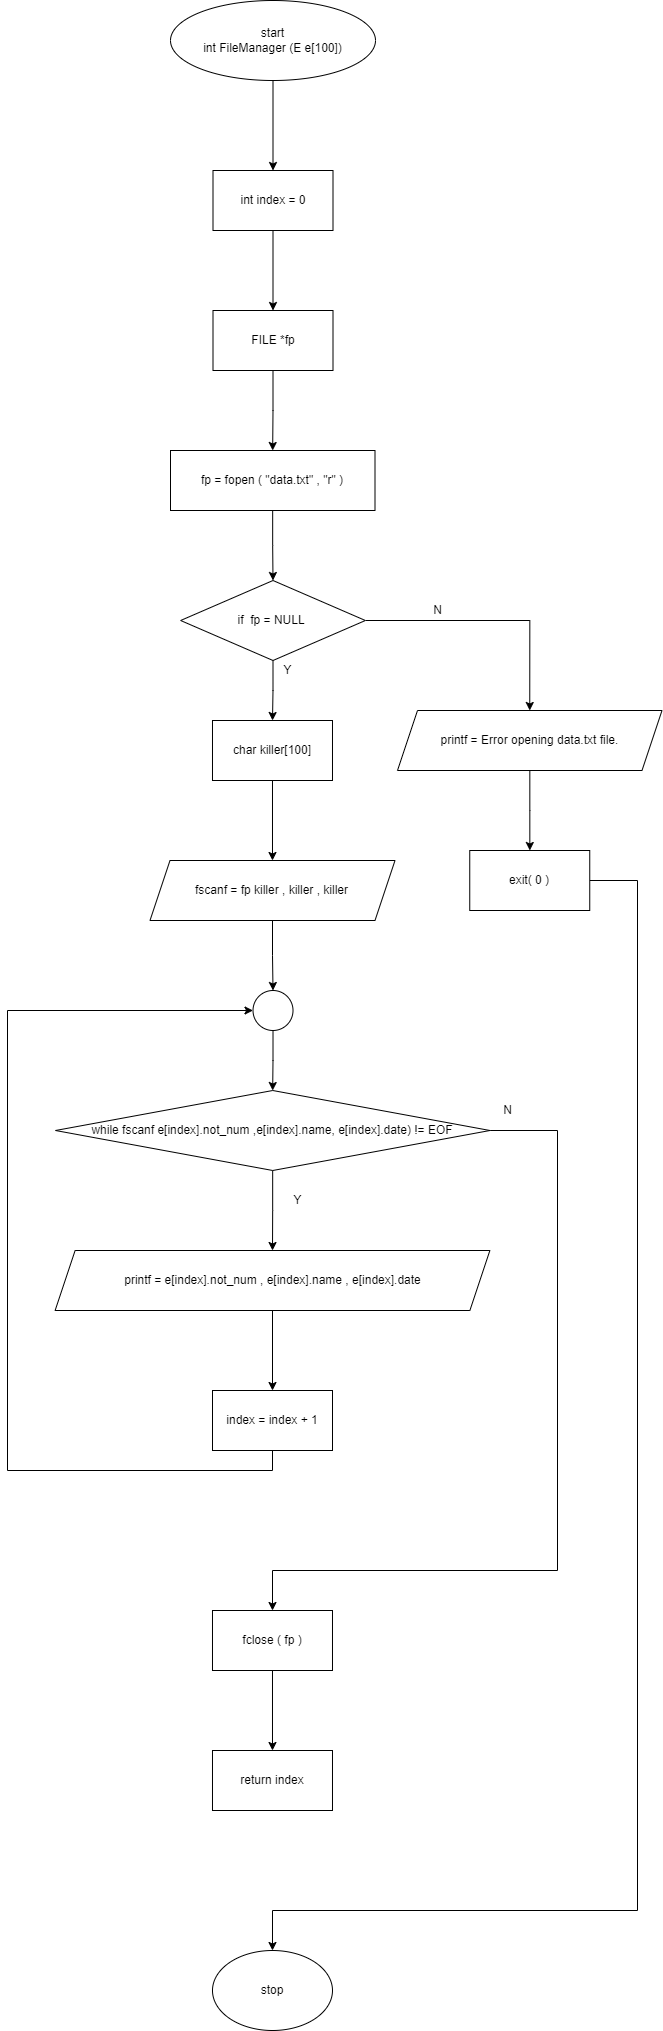

The diagram above was exported from draw.io. Its source (the exported page's mxGraphModel, read from the mxfile embedded in the PNG):
<mxGraphModel dx="2130" dy="1068" grid="1" gridSize="10" guides="1" tooltips="1" connect="1" arrows="1" fold="1" page="1" pageScale="1" pageWidth="850" pageHeight="1100" math="0" shadow="0">
  <root>
    <mxCell id="0" />
    <mxCell id="1" parent="0" />
    <mxCell id="nJgD3qDaYFiC8IAwUQfG-3" value="" style="edgeStyle=orthogonalEdgeStyle;rounded=0;orthogonalLoop=1;jettySize=auto;html=1;" parent="1" source="nJgD3qDaYFiC8IAwUQfG-1" target="nJgD3qDaYFiC8IAwUQfG-2" edge="1">
      <mxGeometry relative="1" as="geometry" />
    </mxCell>
    <mxCell id="nJgD3qDaYFiC8IAwUQfG-1" value="start&lt;br&gt;int FileManager (E e[100])" style="ellipse;whiteSpace=wrap;html=1;" parent="1" vertex="1">
      <mxGeometry x="323" y="40" width="205" height="80" as="geometry" />
    </mxCell>
    <mxCell id="yA9n61bRYCXpLbxobxVZ-2" value="" style="edgeStyle=orthogonalEdgeStyle;rounded=0;orthogonalLoop=1;jettySize=auto;html=1;" parent="1" source="nJgD3qDaYFiC8IAwUQfG-2" target="yA9n61bRYCXpLbxobxVZ-1" edge="1">
      <mxGeometry relative="1" as="geometry" />
    </mxCell>
    <mxCell id="nJgD3qDaYFiC8IAwUQfG-2" value="int index = 0" style="whiteSpace=wrap;html=1;" parent="1" vertex="1">
      <mxGeometry x="365.5" y="210" width="120" height="60" as="geometry" />
    </mxCell>
    <mxCell id="yA9n61bRYCXpLbxobxVZ-4" value="" style="edgeStyle=orthogonalEdgeStyle;rounded=0;orthogonalLoop=1;jettySize=auto;html=1;" parent="1" source="yA9n61bRYCXpLbxobxVZ-1" target="yA9n61bRYCXpLbxobxVZ-3" edge="1">
      <mxGeometry relative="1" as="geometry" />
    </mxCell>
    <mxCell id="yA9n61bRYCXpLbxobxVZ-1" value="FILE *fp" style="whiteSpace=wrap;html=1;" parent="1" vertex="1">
      <mxGeometry x="365.5" y="350" width="120" height="60" as="geometry" />
    </mxCell>
    <mxCell id="yA9n61bRYCXpLbxobxVZ-6" value="" style="edgeStyle=orthogonalEdgeStyle;rounded=0;orthogonalLoop=1;jettySize=auto;html=1;" parent="1" source="yA9n61bRYCXpLbxobxVZ-3" target="yA9n61bRYCXpLbxobxVZ-5" edge="1">
      <mxGeometry relative="1" as="geometry" />
    </mxCell>
    <mxCell id="yA9n61bRYCXpLbxobxVZ-3" value="fp = fopen ( &quot;data.txt&quot; , &quot;r&quot; )" style="whiteSpace=wrap;html=1;" parent="1" vertex="1">
      <mxGeometry x="323" y="490" width="204.5" height="60" as="geometry" />
    </mxCell>
    <mxCell id="yA9n61bRYCXpLbxobxVZ-9" style="edgeStyle=orthogonalEdgeStyle;rounded=0;orthogonalLoop=1;jettySize=auto;html=1;entryX=0.5;entryY=0;entryDx=0;entryDy=0;" parent="1" source="yA9n61bRYCXpLbxobxVZ-5" target="yA9n61bRYCXpLbxobxVZ-7" edge="1">
      <mxGeometry relative="1" as="geometry" />
    </mxCell>
    <mxCell id="yA9n61bRYCXpLbxobxVZ-15" value="" style="edgeStyle=orthogonalEdgeStyle;rounded=0;orthogonalLoop=1;jettySize=auto;html=1;" parent="1" source="yA9n61bRYCXpLbxobxVZ-5" target="yA9n61bRYCXpLbxobxVZ-14" edge="1">
      <mxGeometry relative="1" as="geometry" />
    </mxCell>
    <mxCell id="yA9n61bRYCXpLbxobxVZ-5" value="if&amp;nbsp; fp = NULL&amp;nbsp;" style="rhombus;whiteSpace=wrap;html=1;" parent="1" vertex="1">
      <mxGeometry x="333.13" y="620" width="184.75" height="80" as="geometry" />
    </mxCell>
    <mxCell id="yA9n61bRYCXpLbxobxVZ-12" value="" style="edgeStyle=orthogonalEdgeStyle;rounded=0;orthogonalLoop=1;jettySize=auto;html=1;" parent="1" source="yA9n61bRYCXpLbxobxVZ-7" target="yA9n61bRYCXpLbxobxVZ-11" edge="1">
      <mxGeometry relative="1" as="geometry" />
    </mxCell>
    <mxCell id="yA9n61bRYCXpLbxobxVZ-7" value="printf = Error opening data.txt file." style="shape=parallelogram;perimeter=parallelogramPerimeter;whiteSpace=wrap;html=1;fixedSize=1;" parent="1" vertex="1">
      <mxGeometry x="550" y="750" width="264.5" height="60" as="geometry" />
    </mxCell>
    <mxCell id="yA9n61bRYCXpLbxobxVZ-35" style="edgeStyle=orthogonalEdgeStyle;rounded=0;orthogonalLoop=1;jettySize=auto;html=1;entryX=0.5;entryY=0;entryDx=0;entryDy=0;" parent="1" source="yA9n61bRYCXpLbxobxVZ-11" target="yA9n61bRYCXpLbxobxVZ-34" edge="1">
      <mxGeometry relative="1" as="geometry">
        <Array as="points">
          <mxPoint x="790" y="920" />
          <mxPoint x="790" y="1950" />
        </Array>
      </mxGeometry>
    </mxCell>
    <mxCell id="yA9n61bRYCXpLbxobxVZ-11" value="exit( 0 )" style="whiteSpace=wrap;html=1;" parent="1" vertex="1">
      <mxGeometry x="622.25" y="890" width="120" height="60" as="geometry" />
    </mxCell>
    <mxCell id="yA9n61bRYCXpLbxobxVZ-17" value="" style="edgeStyle=orthogonalEdgeStyle;rounded=0;orthogonalLoop=1;jettySize=auto;html=1;" parent="1" source="yA9n61bRYCXpLbxobxVZ-14" target="yA9n61bRYCXpLbxobxVZ-16" edge="1">
      <mxGeometry relative="1" as="geometry" />
    </mxCell>
    <mxCell id="yA9n61bRYCXpLbxobxVZ-14" value="char killer[100]" style="whiteSpace=wrap;html=1;" parent="1" vertex="1">
      <mxGeometry x="364.995" y="760" width="120" height="60" as="geometry" />
    </mxCell>
    <mxCell id="yA9n61bRYCXpLbxobxVZ-20" style="edgeStyle=orthogonalEdgeStyle;rounded=0;orthogonalLoop=1;jettySize=auto;html=1;entryX=0.5;entryY=0;entryDx=0;entryDy=0;" parent="1" source="yA9n61bRYCXpLbxobxVZ-16" target="yA9n61bRYCXpLbxobxVZ-18" edge="1">
      <mxGeometry relative="1" as="geometry" />
    </mxCell>
    <mxCell id="yA9n61bRYCXpLbxobxVZ-16" value="fscanf = fp&amp;nbsp;killer , killer , killer" style="shape=parallelogram;perimeter=parallelogramPerimeter;whiteSpace=wrap;html=1;fixedSize=1;" parent="1" vertex="1">
      <mxGeometry x="302.49" y="900" width="245.01" height="60" as="geometry" />
    </mxCell>
    <mxCell id="yA9n61bRYCXpLbxobxVZ-22" value="" style="edgeStyle=orthogonalEdgeStyle;rounded=0;orthogonalLoop=1;jettySize=auto;html=1;" parent="1" source="yA9n61bRYCXpLbxobxVZ-18" target="yA9n61bRYCXpLbxobxVZ-21" edge="1">
      <mxGeometry relative="1" as="geometry" />
    </mxCell>
    <mxCell id="yA9n61bRYCXpLbxobxVZ-18" value="" style="ellipse;whiteSpace=wrap;html=1;aspect=fixed;" parent="1" vertex="1">
      <mxGeometry x="405.51" y="1030" width="40" height="40" as="geometry" />
    </mxCell>
    <mxCell id="yA9n61bRYCXpLbxobxVZ-24" value="" style="edgeStyle=orthogonalEdgeStyle;rounded=0;orthogonalLoop=1;jettySize=auto;html=1;" parent="1" source="yA9n61bRYCXpLbxobxVZ-21" target="yA9n61bRYCXpLbxobxVZ-23" edge="1">
      <mxGeometry relative="1" as="geometry" />
    </mxCell>
    <mxCell id="yA9n61bRYCXpLbxobxVZ-30" value="" style="edgeStyle=orthogonalEdgeStyle;rounded=0;orthogonalLoop=1;jettySize=auto;html=1;" parent="1" source="yA9n61bRYCXpLbxobxVZ-21" target="yA9n61bRYCXpLbxobxVZ-29" edge="1">
      <mxGeometry relative="1" as="geometry">
        <Array as="points">
          <mxPoint x="710" y="1170" />
          <mxPoint x="710" y="1610" />
        </Array>
      </mxGeometry>
    </mxCell>
    <mxCell id="yA9n61bRYCXpLbxobxVZ-21" value="while fscanf&amp;nbsp;e[index].not_num ,e[index].name, e[index].date) != EOF" style="rhombus;whiteSpace=wrap;html=1;" parent="1" vertex="1">
      <mxGeometry x="208" y="1130" width="434.49" height="80" as="geometry" />
    </mxCell>
    <mxCell id="yA9n61bRYCXpLbxobxVZ-26" value="" style="edgeStyle=orthogonalEdgeStyle;rounded=0;orthogonalLoop=1;jettySize=auto;html=1;" parent="1" source="yA9n61bRYCXpLbxobxVZ-23" target="yA9n61bRYCXpLbxobxVZ-25" edge="1">
      <mxGeometry relative="1" as="geometry" />
    </mxCell>
    <mxCell id="yA9n61bRYCXpLbxobxVZ-23" value="printf =&amp;nbsp;e[index].not_num , e[index].name , e[index].date" style="shape=parallelogram;perimeter=parallelogramPerimeter;whiteSpace=wrap;html=1;fixedSize=1;" parent="1" vertex="1">
      <mxGeometry x="207.62" y="1290" width="434.76" height="60" as="geometry" />
    </mxCell>
    <mxCell id="yA9n61bRYCXpLbxobxVZ-27" style="edgeStyle=orthogonalEdgeStyle;rounded=0;orthogonalLoop=1;jettySize=auto;html=1;entryX=0;entryY=0.5;entryDx=0;entryDy=0;" parent="1" source="yA9n61bRYCXpLbxobxVZ-25" target="yA9n61bRYCXpLbxobxVZ-18" edge="1">
      <mxGeometry relative="1" as="geometry">
        <Array as="points">
          <mxPoint x="425" y="1510" />
          <mxPoint x="160" y="1510" />
          <mxPoint x="160" y="1050" />
        </Array>
      </mxGeometry>
    </mxCell>
    <mxCell id="yA9n61bRYCXpLbxobxVZ-25" value="index = index + 1" style="whiteSpace=wrap;html=1;" parent="1" vertex="1">
      <mxGeometry x="365" y="1430" width="120" height="60" as="geometry" />
    </mxCell>
    <mxCell id="yA9n61bRYCXpLbxobxVZ-33" value="" style="edgeStyle=orthogonalEdgeStyle;rounded=0;orthogonalLoop=1;jettySize=auto;html=1;" parent="1" source="yA9n61bRYCXpLbxobxVZ-29" target="yA9n61bRYCXpLbxobxVZ-32" edge="1">
      <mxGeometry relative="1" as="geometry" />
    </mxCell>
    <mxCell id="yA9n61bRYCXpLbxobxVZ-29" value="fclose ( fp )" style="whiteSpace=wrap;html=1;" parent="1" vertex="1">
      <mxGeometry x="364.995" y="1650" width="120" height="60" as="geometry" />
    </mxCell>
    <mxCell id="yA9n61bRYCXpLbxobxVZ-32" value="return index" style="whiteSpace=wrap;html=1;" parent="1" vertex="1">
      <mxGeometry x="364.995" y="1790" width="120" height="60" as="geometry" />
    </mxCell>
    <mxCell id="yA9n61bRYCXpLbxobxVZ-34" value="stop&lt;br&gt;" style="ellipse;whiteSpace=wrap;html=1;" parent="1" vertex="1">
      <mxGeometry x="364.99" y="1990" width="120" height="80" as="geometry" />
    </mxCell>
    <mxCell id="FlFylWuN8RcU-2zeV_k--1" value="Y&lt;br&gt;" style="text;html=1;align=center;verticalAlign=middle;resizable=0;points=[];autosize=1;strokeColor=none;fillColor=none;" vertex="1" parent="1">
      <mxGeometry x="425" y="695" width="30" height="30" as="geometry" />
    </mxCell>
    <mxCell id="FlFylWuN8RcU-2zeV_k--2" value="N&lt;br&gt;" style="text;html=1;align=center;verticalAlign=middle;resizable=0;points=[];autosize=1;strokeColor=none;fillColor=none;" vertex="1" parent="1">
      <mxGeometry x="575" y="635" width="30" height="30" as="geometry" />
    </mxCell>
    <mxCell id="FlFylWuN8RcU-2zeV_k--3" value="Y&lt;br&gt;" style="text;html=1;align=center;verticalAlign=middle;resizable=0;points=[];autosize=1;strokeColor=none;fillColor=none;" vertex="1" parent="1">
      <mxGeometry x="435" y="1225" width="30" height="30" as="geometry" />
    </mxCell>
    <mxCell id="FlFylWuN8RcU-2zeV_k--4" value="N&lt;br&gt;" style="text;html=1;align=center;verticalAlign=middle;resizable=0;points=[];autosize=1;strokeColor=none;fillColor=none;" vertex="1" parent="1">
      <mxGeometry x="645" y="1135" width="30" height="30" as="geometry" />
    </mxCell>
  </root>
</mxGraphModel>